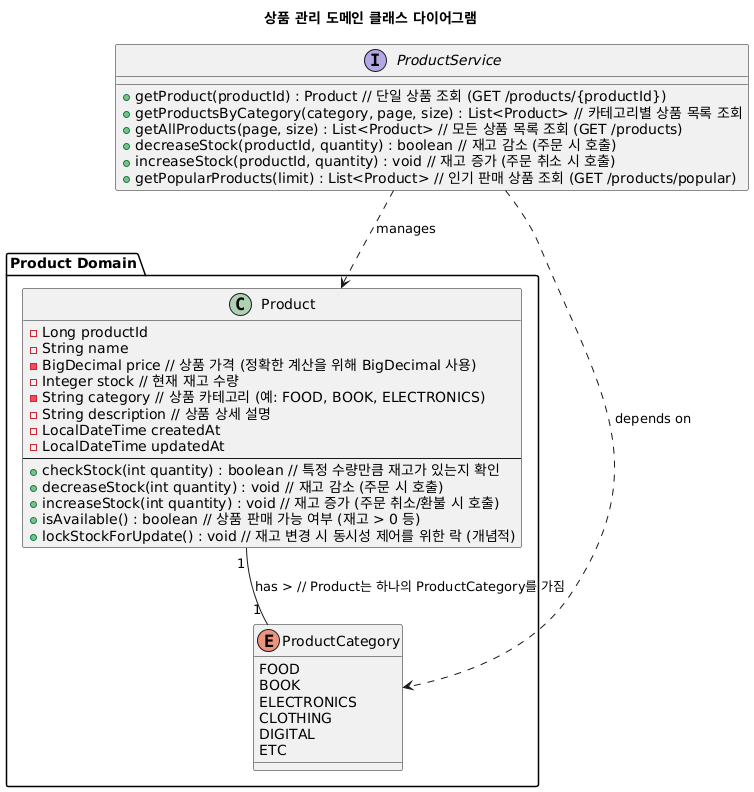

The diagram above was rendered by PlantUML. Its source (embedded in the PNG):
@startuml
title 상품 관리 도메인 클래스 다이어그램

package "Product Domain" {
    class Product {
        - Long productId
        - String name
        - BigDecimal price // 상품 가격 (정확한 계산을 위해 BigDecimal 사용)
        - Integer stock // 현재 재고 수량
        - String category // 상품 카테고리 (예: FOOD, BOOK, ELECTRONICS)
        - String description // 상품 상세 설명
        - LocalDateTime createdAt
        - LocalDateTime updatedAt
        --
        + checkStock(int quantity) : boolean // 특정 수량만큼 재고가 있는지 확인
        + decreaseStock(int quantity) : void // 재고 감소 (주문 시 호출)
        + increaseStock(int quantity) : void // 재고 증가 (주문 취소/환불 시 호출)
        + isAvailable() : boolean // 상품 판매 가능 여부 (재고 > 0 등)
        + lockStockForUpdate() : void // 재고 변경 시 동시성 제어를 위한 락 (개념적)
    }

    enum ProductCategory {
        FOOD
        BOOK
        ELECTRONICS
        CLOTHING
        DIGITAL
        ETC
    }
}

' 관계 정의
Product "1" -- "1" ProductCategory : has > // Product는 하나의 ProductCategory를 가짐

' 서비스 인터페이스 (API 명세 기반)
interface ProductService {
    + getProduct(productId) : Product // 단일 상품 조회 (GET /products/{productId})
    + getProductsByCategory(category, page, size) : List<Product> // 카테고리별 상품 목록 조회
    + getAllProducts(page, size) : List<Product> // 모든 상품 목록 조회 (GET /products)
    + decreaseStock(productId, quantity) : boolean // 재고 감소 (주문 시 호출)
    + increaseStock(productId, quantity) : void // 재고 증가 (주문 취소 시 호출)
    + getPopularProducts(limit) : List<Product> // 인기 판매 상품 조회 (GET /products/popular)
}

' 서비스와 도메인 클래스 간의 관리/의존 관계
ProductService ..> Product : manages
ProductService ..> ProductCategory : depends on
@enduml